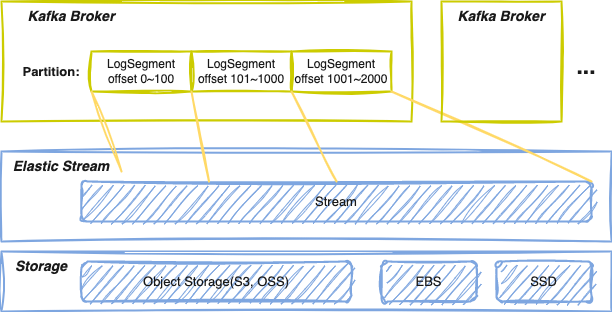

The diagram above was exported from draw.io. Its source (the exported page's mxGraphModel, read from the mxfile embedded in the PNG):
<mxGraphModel dx="1026" dy="743" grid="1" gridSize="10" guides="1" tooltips="1" connect="1" arrows="1" fold="1" page="1" pageScale="1" pageWidth="850" pageHeight="1100" math="0" shadow="0">
  <root>
    <mxCell id="0" />
    <mxCell id="1" parent="0" />
    <mxCell id="BlinCt2XQKR7pzHcp5qi-1" value="" style="rounded=0;whiteSpace=wrap;html=1;fillColor=none;strokeColor=#CCCC00;fontColor=#1A1A1A;strokeWidth=2;sketch=1;curveFitting=1;jiggle=2;" parent="1" vertex="1">
      <mxGeometry x="80" y="140" width="410" height="120" as="geometry" />
    </mxCell>
    <mxCell id="BlinCt2XQKR7pzHcp5qi-30" value="" style="rounded=0;whiteSpace=wrap;html=1;fillColor=none;strokeColor=#7EA6E0;strokeWidth=2;sketch=1;curveFitting=1;jiggle=2;fontColor=#1A1A1A;" parent="1" vertex="1">
      <mxGeometry x="80" y="290" width="610" height="90" as="geometry" />
    </mxCell>
    <mxCell id="BlinCt2XQKR7pzHcp5qi-3" value="LogSegment&lt;br&gt;offset 0~100" style="rounded=0;whiteSpace=wrap;html=1;gradientColor=none;strokeColor=#CCCC00;fontColor=#1A1A1A;fillColor=none;strokeWidth=2;sketch=1;curveFitting=1;jiggle=2;" parent="1" vertex="1">
      <mxGeometry x="170" y="190" width="100" height="40" as="geometry" />
    </mxCell>
    <mxCell id="BlinCt2XQKR7pzHcp5qi-7" value="&lt;font size=&quot;1&quot; style=&quot;&quot;&gt;&lt;b style=&quot;font-size: 13px;&quot;&gt;Partition:&lt;/b&gt;&lt;/font&gt;" style="text;html=1;strokeColor=none;fillColor=none;align=center;verticalAlign=middle;whiteSpace=wrap;rounded=0;fontColor=#1A1A1A;strokeWidth=2;sketch=1;curveFitting=1;jiggle=2;" parent="1" vertex="1">
      <mxGeometry x="100" y="195" width="60" height="30" as="geometry" />
    </mxCell>
    <mxCell id="BlinCt2XQKR7pzHcp5qi-9" value="&lt;font style=&quot;font-size: 13px;&quot;&gt;Stream&lt;/font&gt;" style="rounded=1;whiteSpace=wrap;html=1;strokeColor=#7EA6E0;fillColor=#7EA6E0;fontColor=#1A1A1A;strokeWidth=2;sketch=1;curveFitting=1;jiggle=2;" parent="1" vertex="1">
      <mxGeometry x="160" y="320" width="510" height="40" as="geometry" />
    </mxCell>
    <mxCell id="BlinCt2XQKR7pzHcp5qi-10" value="LogSegment&lt;br&gt;offset 101~1000" style="rounded=0;whiteSpace=wrap;html=1;gradientColor=none;strokeColor=#CCCC00;fontColor=#1A1A1A;fillColor=none;strokeWidth=2;sketch=1;curveFitting=1;jiggle=2;" parent="1" vertex="1">
      <mxGeometry x="270" y="190" width="100" height="40" as="geometry" />
    </mxCell>
    <mxCell id="BlinCt2XQKR7pzHcp5qi-11" value="LogSegment&lt;br&gt;offset 1001~2000" style="rounded=0;whiteSpace=wrap;html=1;gradientColor=none;strokeColor=#CCCC00;fontColor=#1A1A1A;fillColor=none;strokeWidth=2;sketch=1;curveFitting=1;jiggle=2;" parent="1" vertex="1">
      <mxGeometry x="370" y="190" width="100" height="40" as="geometry" />
    </mxCell>
    <mxCell id="BlinCt2XQKR7pzHcp5qi-24" value="&lt;font style=&quot;font-size: 13px;&quot;&gt;Object Storage(S3, OSS)&lt;/font&gt;" style="rounded=1;whiteSpace=wrap;html=1;strokeColor=#7EA6E0;fillColor=#7EA6E0;fontColor=#1A1A1A;strokeWidth=2;sketch=1;curveFitting=1;jiggle=2;" parent="1" vertex="1">
      <mxGeometry x="160" y="400" width="270" height="40" as="geometry" />
    </mxCell>
    <mxCell id="BlinCt2XQKR7pzHcp5qi-25" value="&lt;font style=&quot;font-size: 13px;&quot;&gt;EBS&lt;/font&gt;" style="rounded=1;whiteSpace=wrap;html=1;strokeColor=#7EA6E0;fillColor=#7EA6E0;fontColor=#1A1A1A;strokeWidth=2;sketch=1;curveFitting=1;jiggle=2;" parent="1" vertex="1">
      <mxGeometry x="460" y="400" width="95" height="40" as="geometry" />
    </mxCell>
    <mxCell id="BlinCt2XQKR7pzHcp5qi-26" value="&lt;font style=&quot;font-size: 13px;&quot;&gt;SSD&lt;/font&gt;" style="rounded=1;whiteSpace=wrap;html=1;strokeColor=#7EA6E0;fillColor=#7EA6E0;fontColor=#1A1A1A;strokeWidth=2;sketch=1;curveFitting=1;jiggle=2;" parent="1" vertex="1">
      <mxGeometry x="575" y="400" width="95" height="40" as="geometry" />
    </mxCell>
    <mxCell id="BlinCt2XQKR7pzHcp5qi-32" value="&lt;font style=&quot;font-size: 14px;&quot;&gt;&lt;b&gt;&lt;i&gt;Elastic Stream&lt;/i&gt;&lt;/b&gt;&lt;/font&gt;" style="text;html=1;strokeColor=none;fillColor=none;align=center;verticalAlign=middle;whiteSpace=wrap;rounded=0;strokeWidth=2;sketch=1;curveFitting=1;jiggle=2;fontColor=#1A1A1A;" parent="1" vertex="1">
      <mxGeometry x="90" y="290" width="100" height="30" as="geometry" />
    </mxCell>
    <mxCell id="BlinCt2XQKR7pzHcp5qi-33" value="" style="endArrow=none;html=1;rounded=0;entryX=0;entryY=1;entryDx=0;entryDy=0;strokeWidth=2;sketch=1;curveFitting=1;jiggle=2;fontColor=#1A1A1A;strokeColor=#FFD966;" parent="1" target="BlinCt2XQKR7pzHcp5qi-3" edge="1">
      <mxGeometry width="50" height="50" relative="1" as="geometry">
        <mxPoint x="200" y="310" as="sourcePoint" />
        <mxPoint x="450" y="260" as="targetPoint" />
      </mxGeometry>
    </mxCell>
    <mxCell id="BlinCt2XQKR7pzHcp5qi-34" value="" style="endArrow=none;html=1;rounded=0;entryX=0;entryY=1;entryDx=0;entryDy=0;exitX=0.25;exitY=0;exitDx=0;exitDy=0;strokeWidth=2;sketch=1;curveFitting=1;jiggle=2;fontColor=#1A1A1A;strokeColor=#FFD966;" parent="1" source="BlinCt2XQKR7pzHcp5qi-9" target="BlinCt2XQKR7pzHcp5qi-10" edge="1">
      <mxGeometry width="50" height="50" relative="1" as="geometry">
        <mxPoint x="400" y="310" as="sourcePoint" />
        <mxPoint x="450" y="260" as="targetPoint" />
      </mxGeometry>
    </mxCell>
    <mxCell id="BlinCt2XQKR7pzHcp5qi-35" value="" style="endArrow=none;html=1;rounded=0;entryX=0;entryY=1;entryDx=0;entryDy=0;exitX=0.5;exitY=0;exitDx=0;exitDy=0;strokeWidth=2;sketch=1;curveFitting=1;jiggle=2;fontColor=#1A1A1A;strokeColor=#FFD966;" parent="1" source="BlinCt2XQKR7pzHcp5qi-9" target="BlinCt2XQKR7pzHcp5qi-11" edge="1">
      <mxGeometry width="50" height="50" relative="1" as="geometry">
        <mxPoint x="400" y="310" as="sourcePoint" />
        <mxPoint x="450" y="260" as="targetPoint" />
      </mxGeometry>
    </mxCell>
    <mxCell id="BlinCt2XQKR7pzHcp5qi-36" value="" style="endArrow=none;html=1;rounded=0;entryX=1;entryY=1;entryDx=0;entryDy=0;exitX=1;exitY=0;exitDx=0;exitDy=0;strokeWidth=2;sketch=1;curveFitting=1;jiggle=2;fontColor=#1A1A1A;strokeColor=#FFD966;" parent="1" source="BlinCt2XQKR7pzHcp5qi-9" target="BlinCt2XQKR7pzHcp5qi-11" edge="1">
      <mxGeometry width="50" height="50" relative="1" as="geometry">
        <mxPoint x="400" y="310" as="sourcePoint" />
        <mxPoint x="450" y="260" as="targetPoint" />
      </mxGeometry>
    </mxCell>
    <mxCell id="BlinCt2XQKR7pzHcp5qi-37" value="&lt;font style=&quot;font-size: 14px;&quot;&gt;&lt;b&gt;&lt;i&gt;Kafka Broker&lt;/i&gt;&lt;/b&gt;&lt;/font&gt;" style="text;html=1;strokeColor=none;fillColor=none;align=center;verticalAlign=middle;whiteSpace=wrap;rounded=0;fontColor=#1A1A1A;strokeWidth=2;sketch=1;curveFitting=1;jiggle=2;" parent="1" vertex="1">
      <mxGeometry x="100" y="140" width="100" height="30" as="geometry" />
    </mxCell>
    <mxCell id="BlinCt2XQKR7pzHcp5qi-38" value="" style="rounded=0;whiteSpace=wrap;html=1;fillColor=none;strokeColor=#CCCC00;fontColor=#1A1A1A;strokeWidth=2;sketch=1;curveFitting=1;jiggle=2;" parent="1" vertex="1">
      <mxGeometry x="520" y="140" width="120" height="120" as="geometry" />
    </mxCell>
    <mxCell id="BlinCt2XQKR7pzHcp5qi-39" value="&lt;font style=&quot;font-size: 14px;&quot;&gt;&lt;b&gt;&lt;i&gt;Kafka Broker&lt;/i&gt;&lt;/b&gt;&lt;/font&gt;" style="text;html=1;strokeColor=none;fillColor=none;align=center;verticalAlign=middle;whiteSpace=wrap;rounded=0;fontColor=#1A1A1A;strokeWidth=2;sketch=1;curveFitting=1;jiggle=2;" parent="1" vertex="1">
      <mxGeometry x="530" y="140" width="100" height="30" as="geometry" />
    </mxCell>
    <mxCell id="BlinCt2XQKR7pzHcp5qi-40" value="&lt;b&gt;&lt;font style=&quot;font-size: 23px;&quot;&gt;...&lt;/font&gt;&lt;/b&gt;" style="text;html=1;strokeColor=none;fillColor=none;align=center;verticalAlign=middle;whiteSpace=wrap;rounded=0;fontColor=#1A1A1A;strokeWidth=2;sketch=1;curveFitting=1;jiggle=2;" parent="1" vertex="1">
      <mxGeometry x="640" y="190" width="50" height="30" as="geometry" />
    </mxCell>
    <mxCell id="3FFWcq_hhpf2I13Jc_Ye-1" value="" style="rounded=0;whiteSpace=wrap;html=1;fillColor=none;strokeColor=#7EA6E0;strokeWidth=2;sketch=1;curveFitting=1;jiggle=2;fontColor=#1A1A1A;" parent="1" vertex="1">
      <mxGeometry x="80" y="390" width="610" height="60" as="geometry" />
    </mxCell>
    <mxCell id="3FFWcq_hhpf2I13Jc_Ye-2" value="&lt;span style=&quot;font-size: 14px;&quot;&gt;&lt;b&gt;&lt;i&gt;Storage&lt;/i&gt;&lt;/b&gt;&lt;/span&gt;" style="text;html=1;strokeColor=none;fillColor=none;align=center;verticalAlign=middle;whiteSpace=wrap;rounded=0;strokeWidth=2;sketch=1;curveFitting=1;jiggle=2;fontColor=#1A1A1A;" parent="1" vertex="1">
      <mxGeometry x="90" y="390" width="60" height="30" as="geometry" />
    </mxCell>
  </root>
</mxGraphModel>